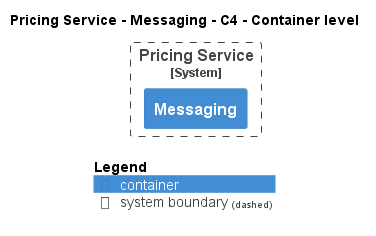

The diagram above was rendered by PlantUML. Its source (embedded in the PNG):
@startuml
!pragma layout smetana
!include ..\..\..\..\..\.c4s\C4_Container.puml

AddElementTag("c4interflow:lifecycle:new", $bgColor=green, $fontColor=#ffffff, $borderColor=green, $shadowing="False")
AddElementTag("c4interflow:lifecycle:changed", $bgColor=orange, $fontColor=#ffffff, $borderColor=orange, $shadowing="False")
AddElementTag("c4interflow:lifecycle:removed", $bgColor=red, $fontColor=#ffffff, $borderColor=red, $shadowing="False")

AddRelTag("c4interflow:lifecycle:new", $textColor=green, $lineColor=green)
AddRelTag("c4interflow:lifecycle:changed", $textColor=orange, $lineColor=orange)
AddRelTag("c4interflow:lifecycle:removed", $textColor=red, $lineColor=red)

SHOW_PERSON_PORTRAIT()
LAYOUT_TOP_DOWN()

skinparam linetype polyline

title Pricing Service - Messaging - C4 - Container level


System_Boundary(ECommercePlatform.SoftwareSystems.PricingService, "Pricing Service") {
    Container(ECommercePlatform.SoftwareSystems.PricingService.Containers.Messaging, "Messaging", "", "")
}



SHOW_LEGEND()
@enduml